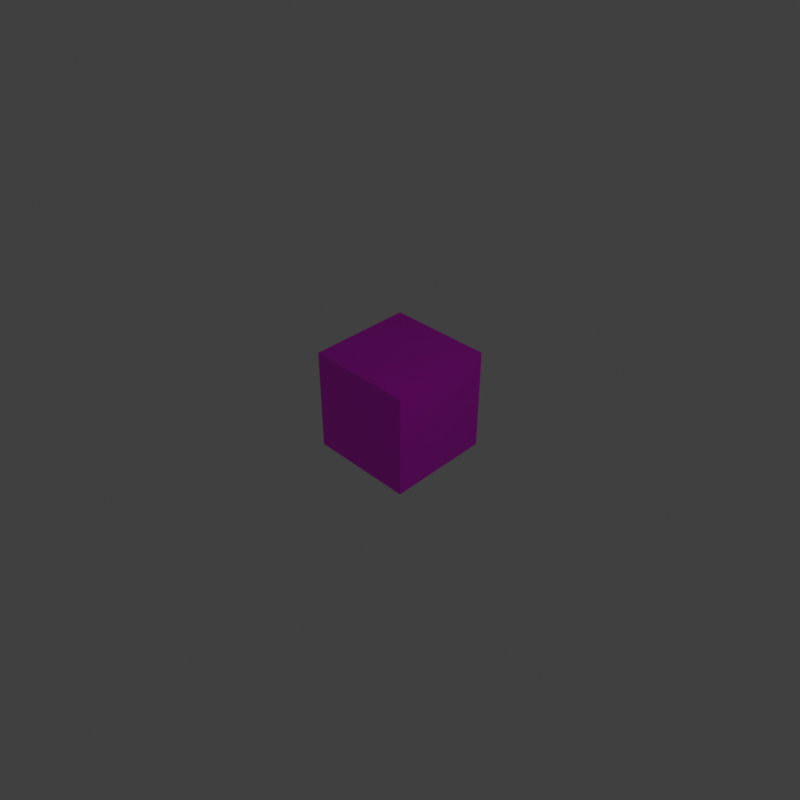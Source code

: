 # Source: startup.blend  (saved by Blender 2.79.0; exported with 4.5.12 LTS)
import bpy
from mathutils import Matrix  # noqa: F401  (used for matrix-valued properties, if any)

bpy.ops.wm.read_factory_settings(use_empty=True)
scene = bpy.context.scene
scene.name = 'Scene'

# ---- collections
col_collection_1 = bpy.data.collections.new('Collection 1'); scene.collection.children.link(col_collection_1)

# ---- images (referenced by path relative to the original .blend; pixels are not part of the script)
import os
ASSET_DIR = os.environ.get("B2B_ASSET_DIR", "")  # directory of the original .blend (textures are referenced by path, not embedded)
HERE = os.path.dirname(os.path.abspath(__file__))  # packed textures are extracted next to this script under _unpacked/

def load_image(name, relpath, width, height, colorspace="sRGB"):
    """Load a texture the original file referenced (path relative to the .blend, or extracted next to this script)."""
    p = next((c for c in (os.path.join(HERE, relpath), os.path.join(ASSET_DIR, relpath)) if relpath and os.path.exists(c)), "")
    if p:
        img = bpy.data.images.load(p, check_existing=True)
        img.name = name
    else:  # same state as the original file: an image datablock whose file is absent (Cycles renders it pink)
        img = bpy.data.images.new(name, width, height)
        img.source = "FILE"
        img.filepath = "//" + (relpath or name)
    img.colorspace_settings.name = colorspace
    return img
img_uv_color_grid = load_image('UV Color Grid', '', 1024, 1024, 'sRGB')

# ---- materials (node trees are filled in below, after node groups)
mat_material = bpy.data.materials.new('Material')
mat_material.alpha_threshold = 0.0
mat_material.roughness = 0.5
mat_material.line_color = (0.0, 0.0, 0.0, 1.0)

# ---- material node trees
mat_material.use_nodes = True; mat_material.node_tree.nodes.clear()
_N = mat_material.node_tree.nodes; _L = mat_material.node_tree.links
n0 = _N.new('ShaderNodeOutputMaterial'); n0.name = 'Material Output'; n0.location = (300, 300)
n1 = _N.new('ShaderNodeTexImage'); n1.name = 'Image Texture'; n1.location = (-190, 355)
n1.width = 140
n1.image = img_uv_color_grid
n2 = _N.new('ShaderNodeMapping'); n2.name = 'Mapping'; n2.location = (-490, 384)
n3 = _N.new('ShaderNodeTexCoord'); n3.name = 'Texture Coordinate'; n3.location = (-690, 367)
n4 = _N.new('ShaderNodeBsdfPrincipled'); n4.name = 'Principled BSDF'; n4.location = (25, 396)
n4.width = 150
n4.subsurface_method = 'BURLEY'
n4.inputs[3].default_value = 1.45
n4.inputs[9].default_value = (1.0, 1.0, 1.0)
_L.new(n2.outputs[0], n1.inputs[0])
_L.new(n3.outputs[2], n2.inputs[0])
_L.new(n4.outputs[0], n0.inputs[0])
_L.new(n1.outputs[0], n4.inputs[0])
n0.is_active_output = True

# ---- world
world_world = bpy.data.worlds.new('World'); scene.world = world_world
world_world.color = (0.05088, 0.05088, 0.05088)
world_world.use_sun_shadow = False
world_world.sun_shadow_jitter_overblur = 0.0
world_world.cycles.sampling_method = 'MANUAL'

# ---- cameras
cam_camera = bpy.data.cameras.new('Camera')
cam_camera.clip_end = 100.0
cam_camera.lens = 35.0
cam_camera.sensor_width = 32.0
cam_camera.sensor_height = 18.0
cam_camera.ortho_scale = 7.314
cam_camera.dof.focus_distance = 0.0

# ---- lights
light_lamp = bpy.data.lights.new('Lamp', 'POINT')
light_lamp.transmission_factor = 0.0
light_lamp.cutoff_distance = 30.0
light_lamp.energy = 100.0
light_lamp.shadow_buffer_clip_start = 1.001
light_lamp.shadow_soft_size = 0.1
light_lamp.shadow_maximum_resolution = 0.006
light_lamp.use_absolute_resolution = True

# ---- meshes
me_cube = bpy.data.meshes.new('Cube')
me_cube.from_pydata([(1.0, 1.0, -1.0), (1.0, -1.0, -1.0), (-1.0, -1.0, -1.0), (-1.0, 1.0, -1.0), (1.0, 1.0, 1.0), (1.0, -1.0, 1.0), (-1.0, -1.0, 1.0), (-1.0, 1.0, 1.0)], [], [(0, 1, 2, 3), (4, 7, 6, 5), (0, 4, 5, 1), (1, 5, 6, 2), (2, 6, 7, 3), (4, 0, 3, 7)])
_uv = me_cube.uv_layers.new(name='UVMap')
_uv.uv.foreach_set('vector', [0.0, 0.0, 1.0, 0.0, 1.0, 1.0, 0.0, 1.0, 0.0, 0.0, 1.0, 0.0, 1.0, 1.0, 0.0, 1.0, 0.0, 0.0, 1.0, 0.0, 1.0, 1.0, 0.0, 1.0, 0.0, 0.0, 1.0, 0.0, 1.0, 1.0, 0.0, 1.0, 0.0, 0.0, 1.0, 0.0, 1.0, 1.0, 0.0, 1.0, 0.0, 0.0, 1.0, 0.0, 1.0, 1.0, 0.0, 1.0])
me_cube.materials.append(mat_material)
me_cube.use_remesh_preserve_volume = False
me_cube.use_remesh_preserve_attributes = False
me_cube.use_mirror_vertex_groups = False
me_cube.update()

# ---- objects
ob_cube = bpy.data.objects.new('Cube', me_cube)
ob_lamp = bpy.data.objects.new('Lamp', light_lamp)
ob_camera = bpy.data.objects.new('Camera', cam_camera)

# ---- transforms, parenting, visibility, modifiers, constraints
ob_cube.location = (0.0, 0.0, 0.0)
ob_cube.lock_rotations_4d = False
ob_cube.empty_display_type = 'ARROWS'
ob_cube.lineart.crease_threshold = 0.0
ob_lamp.location = (-1.354, -5.973, 5.904)
ob_lamp.rotation_euler = (0.6503, 0.05522, 1.866)
ob_lamp.lock_rotations_4d = False
ob_lamp.empty_display_type = 'ARROWS'
ob_lamp.color = (0.0, 0.0, 0.0, 0.0)
ob_lamp.lineart.crease_threshold = 0.0
ob_camera.location = (-9.06, -9.06, 9.06)
ob_camera.rotation_euler = (0.9553, 1.429e-07, -0.7854)
ob_camera.lock_rotations_4d = False
ob_camera.empty_display_type = 'ARROWS'
ob_camera.color = (0.0, 0.0, 0.0, 0.0)
ob_camera.display_type = 'WIRE'
ob_camera.lineart.crease_threshold = 0.0

# ---- collection membership
col_collection_1.objects.link(ob_cube)
col_collection_1.objects.link(ob_lamp)
col_collection_1.objects.link(ob_camera)

# ---- scene / render settings (as saved in the file)
scene.camera = ob_camera
scene.frame_start = 1; scene.frame_end = 250; scene.frame_set(1)
scene.render.engine = 'CYCLES'
scene.render.resolution_x = 1024
scene.render.resolution_y = 1024
scene.render.fps = 30
scene.cycles.use_denoising = False
scene.cycles.samples = 128
scene.cycles.sampling_pattern = 'TABULATED_SOBOL'
scene.cycles.use_adaptive_sampling = False
scene.cycles.use_light_tree = False
scene.cycles.blur_glossy = 0.0
scene.cycles.sample_clamp_indirect = 0.0
scene.view_settings.view_transform = 'Standard'
bpy.context.view_layer.update()
